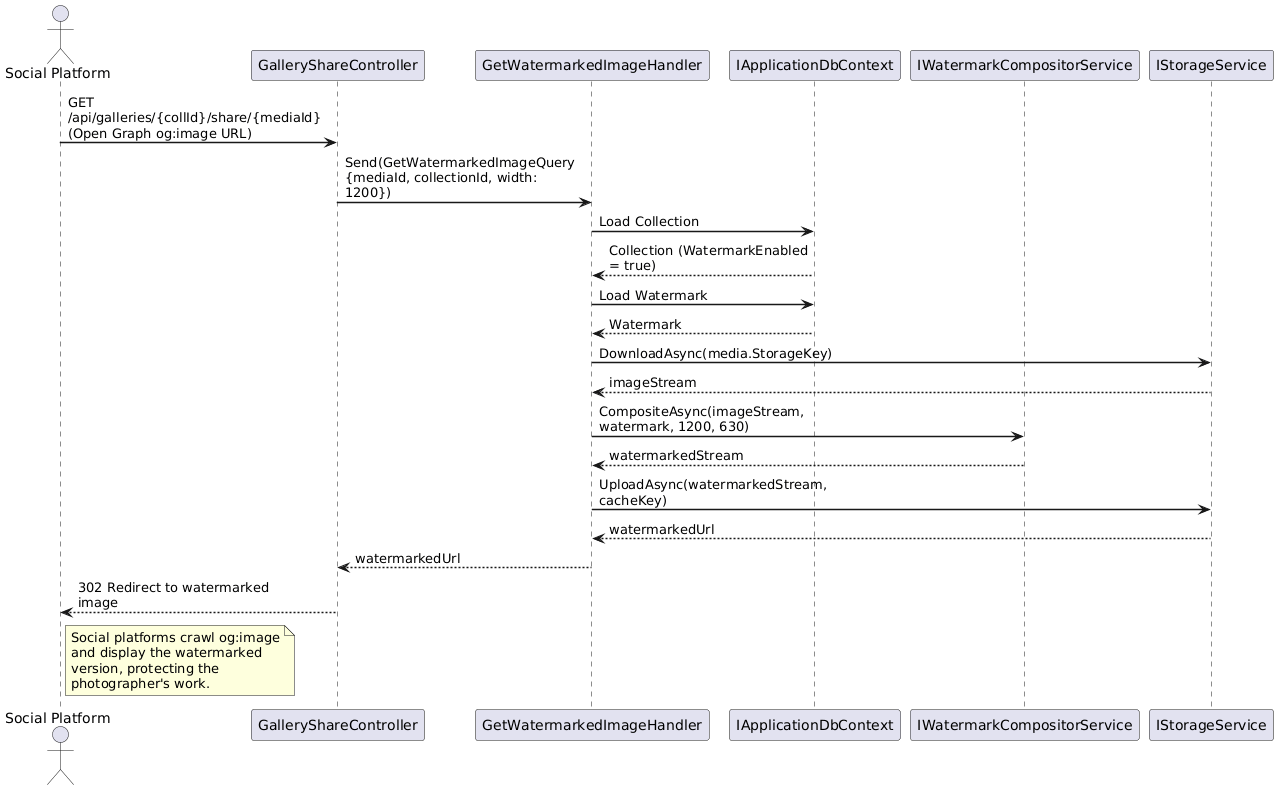

The diagram above was rendered by PlantUML. Its source (embedded in the PNG):
@startuml
skinparam sequenceArrowThickness 1.5
skinparam maxMessageSize 200

actor "Social Platform" as Social
participant "GalleryShareController" as API
participant "GetWatermarkedImageHandler" as Handler
participant "IApplicationDbContext" as DB
participant "IWatermarkCompositorService" as Compositor
participant "IStorageService" as Storage

Social -> API : GET /api/galleries/{collId}/share/{mediaId}\n(Open Graph og:image URL)
API -> Handler : Send(GetWatermarkedImageQuery\n{mediaId, collectionId, width: 1200})

Handler -> DB : Load Collection
DB --> Handler : Collection (WatermarkEnabled = true)

Handler -> DB : Load Watermark
DB --> Handler : Watermark

Handler -> Storage : DownloadAsync(media.StorageKey)
Storage --> Handler : imageStream

Handler -> Compositor : CompositeAsync(imageStream, watermark, 1200, 630)
Compositor --> Handler : watermarkedStream

Handler -> Storage : UploadAsync(watermarkedStream, cacheKey)
Storage --> Handler : watermarkedUrl

Handler --> API : watermarkedUrl
API --> Social : 302 Redirect to watermarked image

note right of Social
  Social platforms crawl og:image
  and display the watermarked
  version, protecting the
  photographer's work.
end note

@enduml